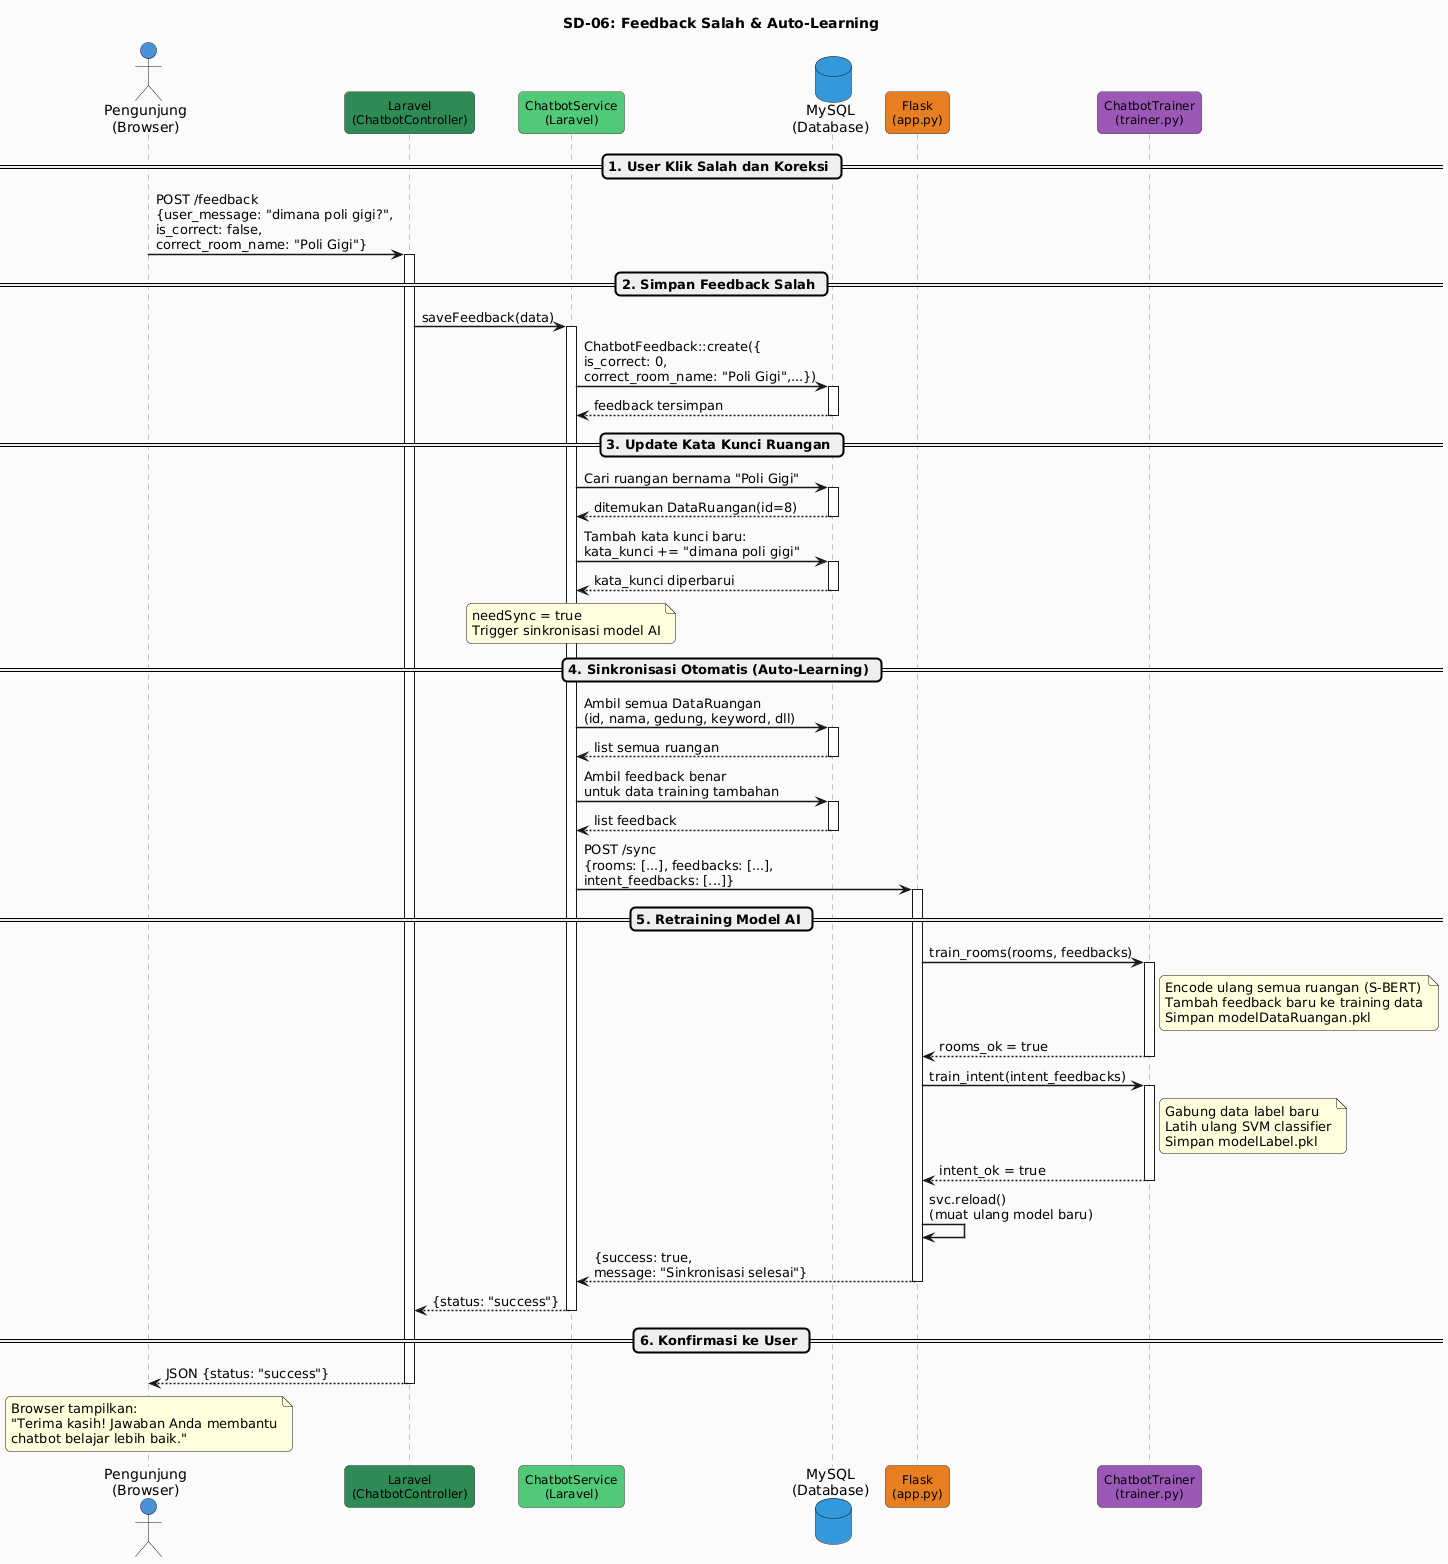

The diagram above was rendered by PlantUML. Its source (embedded in the PNG):
@startuml
skinparam backgroundColor #FAFAFA
skinparam roundcorner 10
skinparam shadowing false
skinparam sequenceArrowThickness 1.5
skinparam sequenceLifeLineBorderColor #888888
skinparam sequenceParticipantBorderColor #444444
skinparam sequenceParticipantFontSize 12
skinparam sequenceMessageFontSize 11

title SD-06: Feedback Salah & Auto-Learning

actor "Pengunjung\n(Browser)" as User #4A90D9
participant "Laravel\n(ChatbotController)" as Laravel #2E8B57
participant "ChatbotService\n(Laravel)" as Service #50C878
database "MySQL\n(Database)" as DB #3498DB
participant "Flask\n(app.py)" as Flask #E67E22
participant "ChatbotTrainer\n(trainer.py)" as Trainer #9B59B6

== 1. User Klik Salah dan Koreksi ==
User -> Laravel : POST /feedback\n{user_message: "dimana poli gigi?",\nis_correct: false,\ncorrect_room_name: "Poli Gigi"}
activate Laravel

== 2. Simpan Feedback Salah ==
Laravel -> Service : saveFeedback(data)
activate Service
Service -> DB : ChatbotFeedback::create({\nis_correct: 0,\ncorrect_room_name: "Poli Gigi",...})
activate DB
DB --> Service : feedback tersimpan
deactivate DB

== 3. Update Kata Kunci Ruangan ==
Service -> DB : Cari ruangan bernama "Poli Gigi"
activate DB
DB --> Service : ditemukan DataRuangan(id=8)
deactivate DB

Service -> DB : Tambah kata kunci baru:\nkata_kunci += "dimana poli gigi"
activate DB
DB --> Service : kata_kunci diperbarui
deactivate DB

note over Service
  needSync = true
  Trigger sinkronisasi model AI
end note

== 4. Sinkronisasi Otomatis (Auto-Learning) ==
Service -> DB : Ambil semua DataRuangan\n(id, nama, gedung, keyword, dll)
activate DB
DB --> Service : list semua ruangan
deactivate DB

Service -> DB : Ambil feedback benar\nuntuk data training tambahan
activate DB
DB --> Service : list feedback
deactivate DB

Service -> Flask : POST /sync\n{rooms: [...], feedbacks: [...],\nintent_feedbacks: [...]}
activate Flask

== 5. Retraining Model AI ==
Flask -> Trainer : train_rooms(rooms, feedbacks)
activate Trainer
note right of Trainer
  Encode ulang semua ruangan (S-BERT)
  Tambah feedback baru ke training data
  Simpan modelDataRuangan.pkl
end note
Trainer --> Flask : rooms_ok = true
deactivate Trainer

Flask -> Trainer : train_intent(intent_feedbacks)
activate Trainer
note right of Trainer
  Gabung data label baru
  Latih ulang SVM classifier
  Simpan modelLabel.pkl
end note
Trainer --> Flask : intent_ok = true
deactivate Trainer

Flask -> Flask : svc.reload()\n(muat ulang model baru)

Flask --> Service : {success: true,\nmessage: "Sinkronisasi selesai"}
deactivate Flask

Service --> Laravel : {status: "success"}
deactivate Service

== 6. Konfirmasi ke User ==
Laravel --> User : JSON {status: "success"}
deactivate Laravel

note over User
  Browser tampilkan:
  "Terima kasih! Jawaban Anda membantu
  chatbot belajar lebih baik."
end note
@enduml